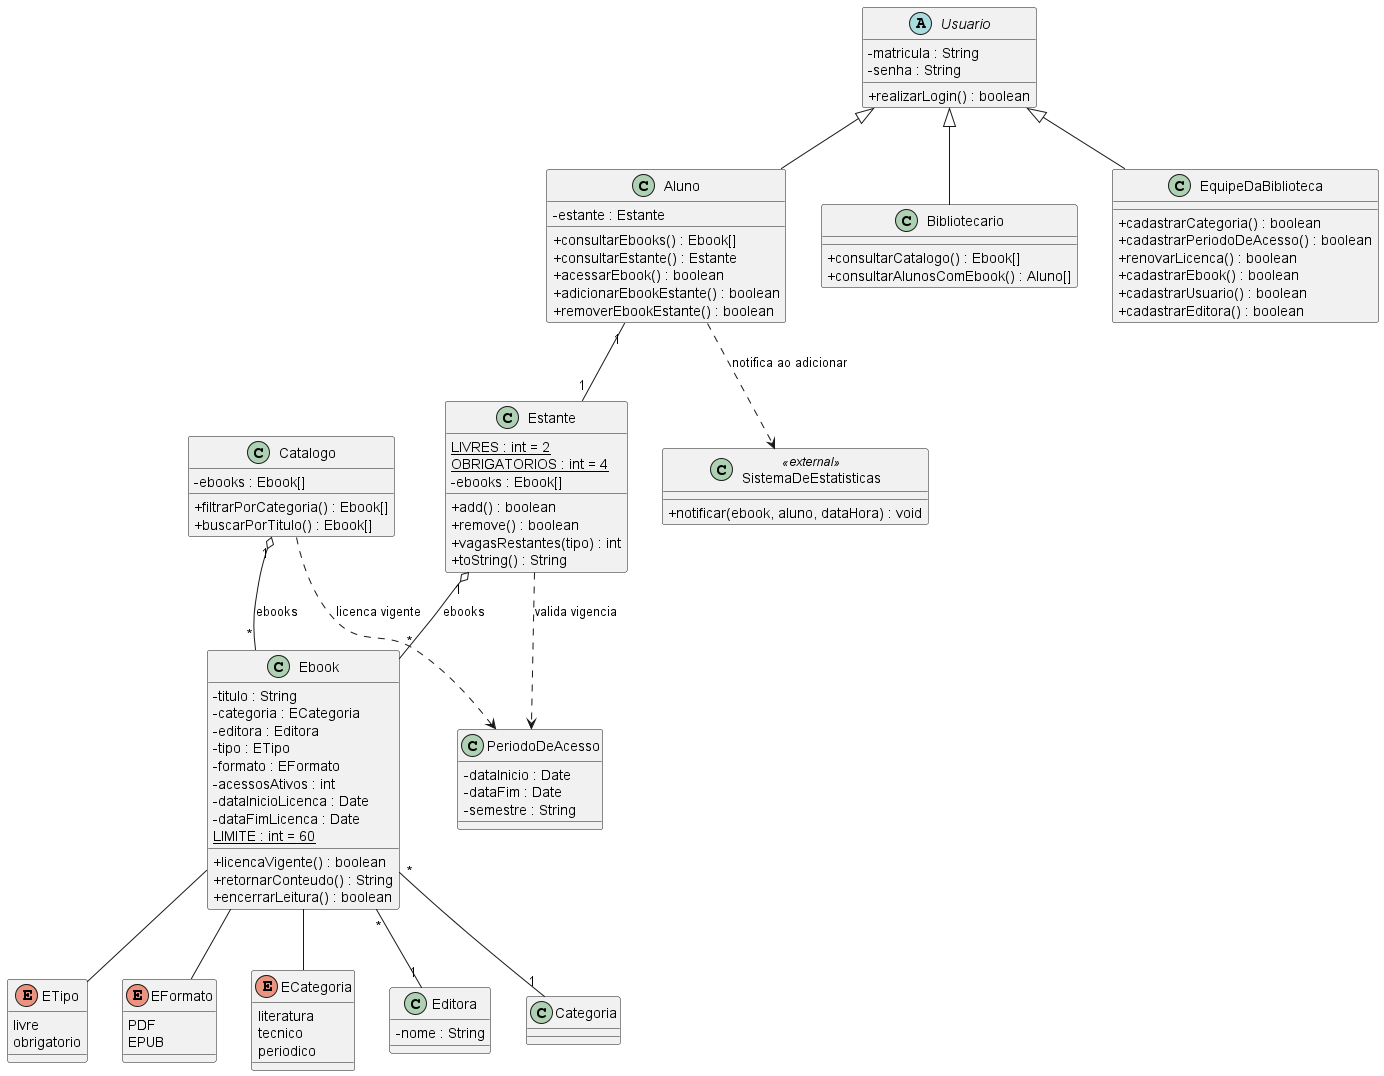

The diagram above was rendered by PlantUML. Its source (embedded in the PNG):
@startuml classes_ebooks
' =====================================================================
' Sistema de Gestao de eBooks da Biblioteca Universitaria
' Diagrama de Classes - Lab01S01
' Fonte versionada em docs/diagramas/classes.puml
' =====================================================================

skinparam classAttributeIconSize 0
skinparam shadowing false

' ============================ ATORES / USUARIOS =======================
abstract class Usuario {
  - matricula : String
  - senha : String
  + realizarLogin() : boolean
}

class Aluno {
  - estante : Estante
  + consultarEbooks() : Ebook[]
  + consultarEstante() : Estante
  + acessarEbook() : boolean
  + adicionarEbookEstante() : boolean
  + removerEbookEstante() : boolean
}

class Bibliotecario {
  + consultarCatalogo() : Ebook[]
  + consultarAlunosComEbook() : Aluno[]
}

class EquipeDaBiblioteca {
  + cadastrarCategoria() : boolean
  + cadastrarPeriodoDeAcesso() : boolean
  + renovarLicenca() : boolean
  + cadastrarEbook() : boolean
  + cadastrarUsuario() : boolean
  + cadastrarEditora() : boolean
}

Usuario <|-- Aluno
Usuario <|-- Bibliotecario
Usuario <|-- EquipeDaBiblioteca

' ============================== ACERVO =================================
class Ebook {
  - titulo : String
  - categoria : ECategoria
  - editora : Editora
  - tipo : ETipo
  - formato : EFormato
  - acessosAtivos : int
  - dataInicioLicenca : Date
  - dataFimLicenca : Date
  {static} LIMITE : int = 60
  + licencaVigente() : boolean
  + retornarConteudo() : String
  + encerrarLeitura() : boolean
}

enum ETipo {
  livre
  obrigatorio
}

enum EFormato {
  PDF
  EPUB
}

enum ECategoria {
  literatura
  tecnico
  periodico
}

class Editora {
  - nome : String
}

Ebook "*" -- "1" Categoria
Ebook "*" -- "1" Editora
Ebook -- ETipo
Ebook -- EFormato
Ebook -- ECategoria

' ========================== PERIODO DE ACESSO ===========================
class PeriodoDeAcesso {
  - dataInicio : Date
  - dataFim : Date
  - semestre : String
}

' ============================== ESTANTE =================================
class Estante {
  {static} LIVRES : int = 2
  {static} OBRIGATORIOS : int = 4
  - ebooks : Ebook[]
  + add() : boolean
  + remove() : boolean
  + vagasRestantes(tipo) : int
  + toString() : String
}

Aluno "1" -- "1" Estante
Estante "1" o-- "*" Ebook : ebooks
Estante ..> PeriodoDeAcesso : valida vigencia

' ============================== CATALOGO =================================
class Catalogo {
  - ebooks : Ebook[]
  + filtrarPorCategoria() : Ebook[]
  + buscarPorTitulo() : Ebook[]
}

Catalogo "1" o-- "*" Ebook : ebooks
Catalogo ..> PeriodoDeAcesso : licenca vigente

' ======================== SISTEMA EXTERNO (ESTATISTICAS) =================
class SistemaDeEstatisticas <<external>> {
  + notificar(ebook, aluno, dataHora) : void
}

Aluno ..> SistemaDeEstatisticas : notifica ao adicionar

@enduml